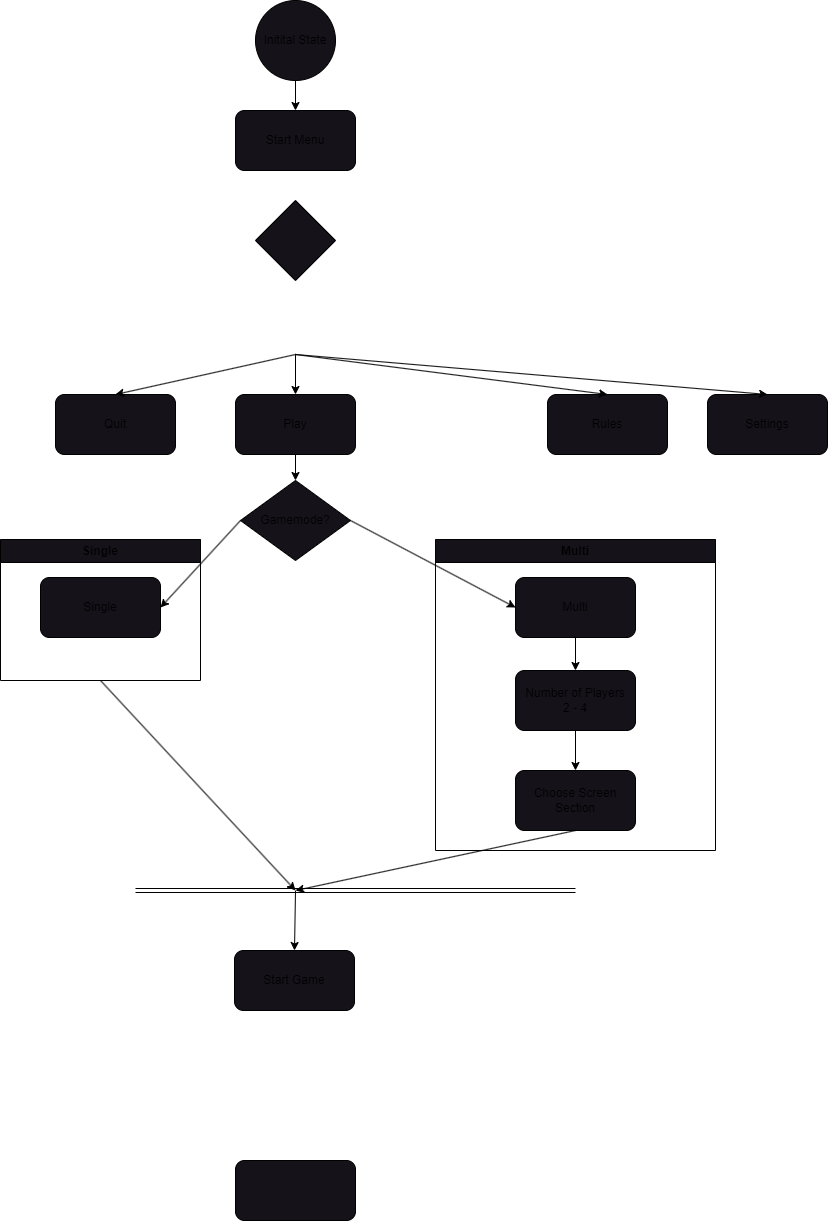

The diagram above was exported from draw.io. Its source (the exported page's mxGraphModel, read from the mxfile embedded in the PNG):
<mxGraphModel dx="1242" dy="563" grid="1" gridSize="10" guides="1" tooltips="1" connect="1" arrows="1" fold="1" page="1" pageScale="1" pageWidth="850" pageHeight="1100" math="0" shadow="0">
  <root>
    <mxCell id="0" />
    <mxCell id="1" parent="0" />
    <mxCell id="2" value="Initital State" style="ellipse;whiteSpace=wrap;html=1;aspect=fixed;fillColor=#151219;" vertex="1" parent="1">
      <mxGeometry x="360" y="30" width="80" height="80" as="geometry" />
    </mxCell>
    <mxCell id="11" value="Start Menu" style="rounded=1;whiteSpace=wrap;html=1;fillColor=#151219;" vertex="1" parent="1">
      <mxGeometry x="340" y="140" width="120" height="60" as="geometry" />
    </mxCell>
    <mxCell id="12" value="Rules" style="rounded=1;whiteSpace=wrap;html=1;fillColor=#151219;" vertex="1" parent="1">
      <mxGeometry x="652" y="424" width="120" height="60" as="geometry" />
    </mxCell>
    <mxCell id="13" value="Play" style="rounded=1;whiteSpace=wrap;html=1;fillColor=#151219;" vertex="1" parent="1">
      <mxGeometry x="340" y="424" width="120" height="60" as="geometry" />
    </mxCell>
    <mxCell id="14" value="" style="endArrow=classic;html=1;" edge="1" parent="1" target="13">
      <mxGeometry width="50" height="50" relative="1" as="geometry">
        <mxPoint x="400" y="384" as="sourcePoint" />
        <mxPoint x="470" y="434" as="targetPoint" />
      </mxGeometry>
    </mxCell>
    <mxCell id="15" value="Quit" style="rounded=1;whiteSpace=wrap;html=1;fillColor=#151219;" vertex="1" parent="1">
      <mxGeometry x="160" y="424" width="120" height="60" as="geometry" />
    </mxCell>
    <mxCell id="16" value="" style="endArrow=classic;html=1;entryX=0.5;entryY=0;entryDx=0;entryDy=0;" edge="1" parent="1" target="15">
      <mxGeometry width="50" height="50" relative="1" as="geometry">
        <mxPoint x="400" y="384" as="sourcePoint" />
        <mxPoint x="340" y="364" as="targetPoint" />
      </mxGeometry>
    </mxCell>
    <mxCell id="17" value="Settings" style="rounded=1;whiteSpace=wrap;html=1;fillColor=#151219;" vertex="1" parent="1">
      <mxGeometry x="812" y="424" width="120" height="60" as="geometry" />
    </mxCell>
    <mxCell id="18" value="" style="endArrow=classic;html=1;entryX=0.5;entryY=0;entryDx=0;entryDy=0;" edge="1" parent="1" target="12">
      <mxGeometry width="50" height="50" relative="1" as="geometry">
        <mxPoint x="400" y="384" as="sourcePoint" />
        <mxPoint x="510" y="424" as="targetPoint" />
      </mxGeometry>
    </mxCell>
    <mxCell id="19" value="" style="endArrow=classic;html=1;entryX=0.5;entryY=0;entryDx=0;entryDy=0;" edge="1" parent="1" target="17">
      <mxGeometry width="50" height="50" relative="1" as="geometry">
        <mxPoint x="400" y="384" as="sourcePoint" />
        <mxPoint x="560" y="344" as="targetPoint" />
      </mxGeometry>
    </mxCell>
    <mxCell id="20" value="" style="endArrow=classic;html=1;entryX=1;entryY=0.5;entryDx=0;entryDy=0;exitX=0;exitY=0.5;exitDx=0;exitDy=0;" edge="1" parent="1" source="32" target="21">
      <mxGeometry width="50" height="50" relative="1" as="geometry">
        <mxPoint x="400" y="600" as="sourcePoint" />
        <mxPoint x="400" y="658" as="targetPoint" />
      </mxGeometry>
    </mxCell>
    <mxCell id="23" value="" style="endArrow=classic;html=1;entryX=0;entryY=0.5;entryDx=0;entryDy=0;exitX=1;exitY=0.5;exitDx=0;exitDy=0;" edge="1" parent="1" source="32" target="22">
      <mxGeometry width="50" height="50" relative="1" as="geometry">
        <mxPoint x="400" y="598" as="sourcePoint" />
        <mxPoint x="490" y="658" as="targetPoint" />
      </mxGeometry>
    </mxCell>
    <mxCell id="27" value="" style="endArrow=classic;html=1;exitX=0.5;exitY=1;exitDx=0;exitDy=0;entryX=0.5;entryY=0;entryDx=0;entryDy=0;" edge="1" parent="1" source="2" target="11">
      <mxGeometry width="50" height="50" relative="1" as="geometry">
        <mxPoint x="450" y="220" as="sourcePoint" />
        <mxPoint x="500" y="170" as="targetPoint" />
      </mxGeometry>
    </mxCell>
    <mxCell id="30" value="" style="rhombus;whiteSpace=wrap;html=1;fillColor=#151219;" vertex="1" parent="1">
      <mxGeometry x="360" y="230" width="80" height="80" as="geometry" />
    </mxCell>
    <mxCell id="31" value="" style="endArrow=classic;html=1;exitX=0.5;exitY=1;exitDx=0;exitDy=0;entryX=0.5;entryY=0;entryDx=0;entryDy=0;" edge="1" parent="1" source="13" target="32">
      <mxGeometry width="50" height="50" relative="1" as="geometry">
        <mxPoint x="530" y="570" as="sourcePoint" />
        <mxPoint x="400" y="510" as="targetPoint" />
      </mxGeometry>
    </mxCell>
    <mxCell id="32" value="Gamemode?" style="rhombus;whiteSpace=wrap;html=1;fillColor=#151219;" vertex="1" parent="1">
      <mxGeometry x="345" y="510" width="110" height="80" as="geometry" />
    </mxCell>
    <mxCell id="33" value="Single" style="swimlane;whiteSpace=wrap;html=1;fillColor=#151219;" vertex="1" parent="1">
      <mxGeometry x="105" y="569" width="200" height="141" as="geometry" />
    </mxCell>
    <mxCell id="21" value="Single" style="rounded=1;whiteSpace=wrap;html=1;fillColor=#151219;" vertex="1" parent="33">
      <mxGeometry x="40" y="38" width="120" height="60" as="geometry" />
    </mxCell>
    <mxCell id="34" value="Multi" style="swimlane;whiteSpace=wrap;html=1;fillColor=#151219;" vertex="1" parent="1">
      <mxGeometry x="540" y="569" width="280" height="311" as="geometry" />
    </mxCell>
    <mxCell id="22" value="Multi" style="rounded=1;whiteSpace=wrap;html=1;fillColor=#151219;" vertex="1" parent="34">
      <mxGeometry x="80" y="38" width="120" height="60" as="geometry" />
    </mxCell>
    <mxCell id="37" value="Number of Players&lt;br&gt;2 - 4" style="rounded=1;whiteSpace=wrap;html=1;fillColor=#151219;" vertex="1" parent="34">
      <mxGeometry x="80" y="131" width="120" height="60" as="geometry" />
    </mxCell>
    <mxCell id="39" value="" style="endArrow=classic;html=1;exitX=0.5;exitY=1;exitDx=0;exitDy=0;entryX=0.5;entryY=0;entryDx=0;entryDy=0;" edge="1" parent="34" source="22" target="37">
      <mxGeometry width="50" height="50" relative="1" as="geometry">
        <mxPoint x="-10" y="221" as="sourcePoint" />
        <mxPoint x="40" y="171" as="targetPoint" />
      </mxGeometry>
    </mxCell>
    <mxCell id="43" value="Choose Screen Section" style="rounded=1;whiteSpace=wrap;html=1;fillColor=#151219;" vertex="1" parent="34">
      <mxGeometry x="80" y="231" width="120" height="60" as="geometry" />
    </mxCell>
    <mxCell id="41" value="" style="endArrow=classic;html=1;exitX=0.5;exitY=1;exitDx=0;exitDy=0;" edge="1" parent="34" source="37" target="43">
      <mxGeometry width="50" height="50" relative="1" as="geometry">
        <mxPoint x="40" y="291" as="sourcePoint" />
        <mxPoint x="140" y="231" as="targetPoint" />
      </mxGeometry>
    </mxCell>
    <mxCell id="46" value="Start Game" style="rounded=1;whiteSpace=wrap;html=1;fillColor=#151219;" vertex="1" parent="1">
      <mxGeometry x="339" y="980" width="120" height="60" as="geometry" />
    </mxCell>
    <mxCell id="48" value="" style="endArrow=classic;html=1;exitX=0.5;exitY=1;exitDx=0;exitDy=0;" edge="1" parent="1" source="43">
      <mxGeometry width="50" height="50" relative="1" as="geometry">
        <mxPoint x="530" y="930" as="sourcePoint" />
        <mxPoint x="400" y="920" as="targetPoint" />
      </mxGeometry>
    </mxCell>
    <mxCell id="49" value="" style="endArrow=classic;html=1;exitX=0.5;exitY=1;exitDx=0;exitDy=0;" edge="1" parent="1" source="33">
      <mxGeometry width="50" height="50" relative="1" as="geometry">
        <mxPoint x="410" y="850" as="sourcePoint" />
        <mxPoint x="400" y="920" as="targetPoint" />
      </mxGeometry>
    </mxCell>
    <mxCell id="51" value="" style="shape=link;html=1;" edge="1" parent="1">
      <mxGeometry width="100" relative="1" as="geometry">
        <mxPoint x="240" y="920" as="sourcePoint" />
        <mxPoint x="680" y="920" as="targetPoint" />
      </mxGeometry>
    </mxCell>
    <mxCell id="52" value="" style="endArrow=classic;html=1;entryX=0.5;entryY=0;entryDx=0;entryDy=0;" edge="1" parent="1" target="46">
      <mxGeometry width="50" height="50" relative="1" as="geometry">
        <mxPoint x="400" y="920" as="sourcePoint" />
        <mxPoint x="520" y="810" as="targetPoint" />
      </mxGeometry>
    </mxCell>
    <mxCell id="53" value="" style="rounded=1;whiteSpace=wrap;html=1;fillColor=#151219;" vertex="1" parent="1">
      <mxGeometry x="340" y="1190" width="120" height="60" as="geometry" />
    </mxCell>
  </root>
</mxGraphModel>